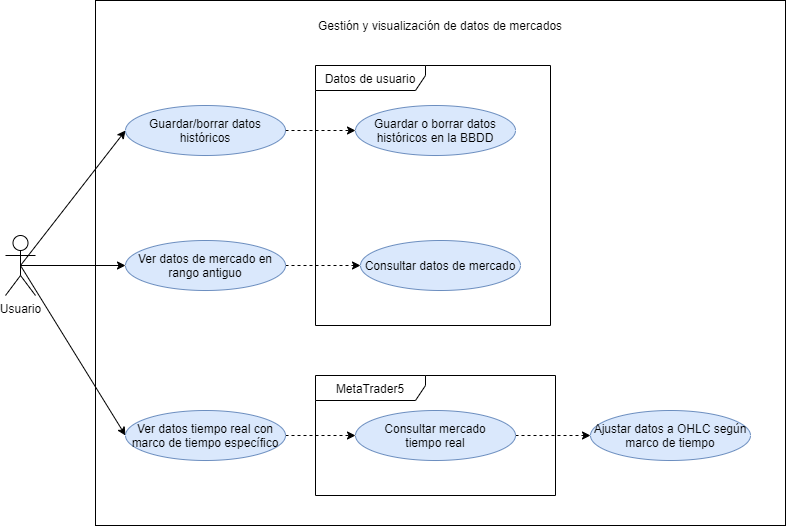

The diagram above was exported from draw.io. Its source (the exported page's mxGraphModel, read from the mxfile embedded in the PNG):
<mxGraphModel dx="1422" dy="737" grid="1" gridSize="10" guides="1" tooltips="1" connect="1" arrows="1" fold="1" page="1" pageScale="1" pageWidth="827" pageHeight="1169" math="0" shadow="0">
  <root>
    <mxCell id="0" />
    <mxCell id="1" parent="0" />
    <mxCell id="HP8kGTSQE25CXFVVeP3q-3" value="" style="rounded=0;whiteSpace=wrap;html=1;" parent="1" vertex="1">
      <mxGeometry x="130" y="125" width="690" height="525" as="geometry" />
    </mxCell>
    <mxCell id="HP8kGTSQE25CXFVVeP3q-7" style="edgeStyle=none;rounded=0;orthogonalLoop=1;jettySize=auto;html=1;exitX=0.5;exitY=0.5;exitDx=0;exitDy=0;exitPerimeter=0;entryX=0;entryY=0.5;entryDx=0;entryDy=0;" parent="1" source="ZSIYnOR5HQpYsZfvP6rJ-1" target="ZSIYnOR5HQpYsZfvP6rJ-2" edge="1">
      <mxGeometry relative="1" as="geometry" />
    </mxCell>
    <mxCell id="z3aFOgVyrtNvy_ZZ4uw_-12" style="edgeStyle=none;rounded=0;orthogonalLoop=1;jettySize=auto;html=1;exitX=0.5;exitY=0.5;exitDx=0;exitDy=0;exitPerimeter=0;entryX=0;entryY=0.5;entryDx=0;entryDy=0;" parent="1" source="ZSIYnOR5HQpYsZfvP6rJ-1" target="z3aFOgVyrtNvy_ZZ4uw_-2" edge="1">
      <mxGeometry relative="1" as="geometry" />
    </mxCell>
    <mxCell id="4pgFgrIfCVCC3cc_QZTg-4" style="edgeStyle=none;rounded=0;orthogonalLoop=1;jettySize=auto;html=1;exitX=0.5;exitY=0.5;exitDx=0;exitDy=0;exitPerimeter=0;entryX=0;entryY=0.5;entryDx=0;entryDy=0;" edge="1" parent="1" source="ZSIYnOR5HQpYsZfvP6rJ-1" target="4pgFgrIfCVCC3cc_QZTg-2">
      <mxGeometry relative="1" as="geometry" />
    </mxCell>
    <mxCell id="ZSIYnOR5HQpYsZfvP6rJ-1" value="Usuario" style="shape=umlActor;verticalLabelPosition=bottom;verticalAlign=top;html=1;outlineConnect=0;" parent="1" vertex="1">
      <mxGeometry x="40" y="360" width="30" height="60" as="geometry" />
    </mxCell>
    <mxCell id="GLt2A7TmlRliXMQCRwEb-2" value="MetaTrader5" style="shape=umlFrame;whiteSpace=wrap;html=1;width=110;height=25;" parent="1" vertex="1">
      <mxGeometry x="350" y="500" width="240" height="120" as="geometry" />
    </mxCell>
    <mxCell id="z3aFOgVyrtNvy_ZZ4uw_-9" style="edgeStyle=none;rounded=0;orthogonalLoop=1;jettySize=auto;html=1;exitX=1;exitY=0.5;exitDx=0;exitDy=0;entryX=0;entryY=0.5;entryDx=0;entryDy=0;dashed=1;" parent="1" source="ZSIYnOR5HQpYsZfvP6rJ-2" target="z3aFOgVyrtNvy_ZZ4uw_-5" edge="1">
      <mxGeometry relative="1" as="geometry" />
    </mxCell>
    <mxCell id="GLt2A7TmlRliXMQCRwEb-1" value="Datos de usuario" style="shape=umlFrame;whiteSpace=wrap;html=1;width=110;height=25;" parent="1" vertex="1">
      <mxGeometry x="350" y="190" width="235" height="260" as="geometry" />
    </mxCell>
    <mxCell id="ZSIYnOR5HQpYsZfvP6rJ-2" value="Ver datos de mercado en rango antiguo" style="ellipse;whiteSpace=wrap;html=1;fillColor=#dae8fc;strokeColor=#6c8ebf;" parent="1" vertex="1">
      <mxGeometry x="160" y="365" width="160" height="50" as="geometry" />
    </mxCell>
    <mxCell id="HP8kGTSQE25CXFVVeP3q-2" value="Gestión y visualización de datos de mercados" style="text;html=1;strokeColor=none;fillColor=none;align=center;verticalAlign=middle;whiteSpace=wrap;rounded=0;" parent="1" vertex="1">
      <mxGeometry x="350" y="140" width="250" height="20" as="geometry" />
    </mxCell>
    <mxCell id="GLt2A7TmlRliXMQCRwEb-4" style="rounded=0;orthogonalLoop=1;jettySize=auto;html=1;exitX=1;exitY=0.5;exitDx=0;exitDy=0;entryX=0;entryY=0.5;entryDx=0;entryDy=0;dashed=1;" parent="1" source="z3aFOgVyrtNvy_ZZ4uw_-2" target="z3aFOgVyrtNvy_ZZ4uw_-3" edge="1">
      <mxGeometry relative="1" as="geometry" />
    </mxCell>
    <mxCell id="z3aFOgVyrtNvy_ZZ4uw_-2" value="Ver datos tiempo real con marco de tiempo específico" style="ellipse;whiteSpace=wrap;html=1;fillColor=#dae8fc;strokeColor=#6c8ebf;" parent="1" vertex="1">
      <mxGeometry x="160" y="535" width="160" height="50" as="geometry" />
    </mxCell>
    <mxCell id="GLt2A7TmlRliXMQCRwEb-5" style="edgeStyle=none;rounded=0;orthogonalLoop=1;jettySize=auto;html=1;exitX=1;exitY=0.5;exitDx=0;exitDy=0;entryX=0;entryY=0.5;entryDx=0;entryDy=0;dashed=1;" parent="1" source="z3aFOgVyrtNvy_ZZ4uw_-3" target="GLt2A7TmlRliXMQCRwEb-3" edge="1">
      <mxGeometry relative="1" as="geometry" />
    </mxCell>
    <mxCell id="z3aFOgVyrtNvy_ZZ4uw_-3" value="Consultar mercado&lt;br&gt;tiempo real" style="ellipse;whiteSpace=wrap;html=1;fillColor=#dae8fc;strokeColor=#6c8ebf;" parent="1" vertex="1">
      <mxGeometry x="390" y="535" width="160" height="50" as="geometry" />
    </mxCell>
    <mxCell id="z3aFOgVyrtNvy_ZZ4uw_-5" value="Consultar datos de mercado" style="ellipse;whiteSpace=wrap;html=1;fillColor=#dae8fc;strokeColor=#6c8ebf;" parent="1" vertex="1">
      <mxGeometry x="395" y="365" width="160" height="50" as="geometry" />
    </mxCell>
    <mxCell id="z3aFOgVyrtNvy_ZZ4uw_-11" style="edgeStyle=none;rounded=0;orthogonalLoop=1;jettySize=auto;html=1;exitX=0.5;exitY=1;exitDx=0;exitDy=0;dashed=1;" parent="1" edge="1">
      <mxGeometry relative="1" as="geometry">
        <mxPoint x="322.5" y="170" as="sourcePoint" />
        <mxPoint x="322.5" y="170" as="targetPoint" />
      </mxGeometry>
    </mxCell>
    <mxCell id="GLt2A7TmlRliXMQCRwEb-3" value="Ajustar datos a OHLC según marco de tiempo" style="ellipse;whiteSpace=wrap;html=1;fillColor=#dae8fc;strokeColor=#6c8ebf;" parent="1" vertex="1">
      <mxGeometry x="625" y="535" width="160" height="50" as="geometry" />
    </mxCell>
    <mxCell id="4pgFgrIfCVCC3cc_QZTg-6" style="edgeStyle=none;rounded=0;orthogonalLoop=1;jettySize=auto;html=1;exitX=1;exitY=0.5;exitDx=0;exitDy=0;dashed=1;" edge="1" parent="1" source="4pgFgrIfCVCC3cc_QZTg-2" target="4pgFgrIfCVCC3cc_QZTg-5">
      <mxGeometry relative="1" as="geometry" />
    </mxCell>
    <mxCell id="4pgFgrIfCVCC3cc_QZTg-2" value="Guardar/borrar datos históricos" style="ellipse;whiteSpace=wrap;html=1;fillColor=#dae8fc;strokeColor=#6c8ebf;" vertex="1" parent="1">
      <mxGeometry x="160" y="230" width="160" height="50" as="geometry" />
    </mxCell>
    <mxCell id="4pgFgrIfCVCC3cc_QZTg-5" value="Guardar o borrar datos históricos en la BBDD" style="ellipse;whiteSpace=wrap;html=1;fillColor=#dae8fc;strokeColor=#6c8ebf;" vertex="1" parent="1">
      <mxGeometry x="390" y="230" width="160" height="50" as="geometry" />
    </mxCell>
  </root>
</mxGraphModel>